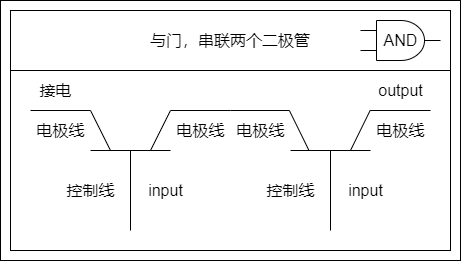

The diagram above was exported from draw.io. Its source (the exported page's mxGraphModel, read from the mxfile embedded in the PNG):
<mxGraphModel dx="2878" dy="1902" grid="1" gridSize="10" guides="0" tooltips="1" connect="1" arrows="0" fold="1" page="1" pageScale="1" pageWidth="827" pageHeight="1169" math="0" shadow="0">
  <root>
    <mxCell id="0" />
    <mxCell id="1" parent="0" />
    <mxCell id="2" value="" style="group" vertex="1" connectable="0" parent="1">
      <mxGeometry x="-810" y="-210" width="460" height="260" as="geometry" />
    </mxCell>
    <mxCell id="3" value="" style="rounded=0;whiteSpace=wrap;html=1;fontSize=16;strokeColor=#000000;fillColor=none;container=0;" vertex="1" parent="2">
      <mxGeometry width="460" height="260" as="geometry" />
    </mxCell>
    <mxCell id="4" value="" style="endArrow=none;html=1;rounded=0;fontSize=16;strokeColor=#000000;" edge="1" parent="2">
      <mxGeometry width="50" height="50" relative="1" as="geometry">
        <mxPoint x="170" y="150" as="sourcePoint" />
        <mxPoint x="89.99584905660379" y="150" as="targetPoint" />
      </mxGeometry>
    </mxCell>
    <mxCell id="5" value="" style="endArrow=none;html=1;rounded=0;fontSize=16;strokeColor=#000000;" edge="1" parent="2">
      <mxGeometry width="50" height="50" relative="1" as="geometry">
        <mxPoint x="130.00113207547167" y="150" as="sourcePoint" />
        <mxPoint x="130.00113207547167" y="230" as="targetPoint" />
      </mxGeometry>
    </mxCell>
    <mxCell id="6" value="" style="endArrow=none;html=1;rounded=0;fontSize=16;strokeColor=#000000;" edge="1" parent="2">
      <mxGeometry width="50" height="50" relative="1" as="geometry">
        <mxPoint x="110" y="150" as="sourcePoint" />
        <mxPoint x="30" y="110" as="targetPoint" />
        <Array as="points">
          <mxPoint x="90" y="110" />
        </Array>
      </mxGeometry>
    </mxCell>
    <mxCell id="7" value="" style="endArrow=none;html=1;rounded=0;fontSize=16;strokeColor=#000000;" edge="1" parent="2">
      <mxGeometry width="50" height="50" relative="1" as="geometry">
        <mxPoint x="150.00377358490562" y="150" as="sourcePoint" />
        <mxPoint x="230" y="110" as="targetPoint" />
        <Array as="points">
          <mxPoint x="170" y="110" />
        </Array>
      </mxGeometry>
    </mxCell>
    <mxCell id="8" value="控制线" style="text;html=1;align=center;verticalAlign=middle;resizable=0;points=[];autosize=1;strokeColor=none;fillColor=none;fontSize=16;container=0;" vertex="1" parent="2">
      <mxGeometry x="60.001886792452865" y="180" width="60" height="20" as="geometry" />
    </mxCell>
    <mxCell id="9" value="电极线" style="text;html=1;align=center;verticalAlign=middle;resizable=0;points=[];autosize=1;strokeColor=none;fillColor=none;fontSize=16;container=0;" vertex="1" parent="2">
      <mxGeometry x="169.99641509433957" y="120" width="60" height="20" as="geometry" />
    </mxCell>
    <mxCell id="10" value="电极线" style="text;html=1;align=center;verticalAlign=middle;resizable=0;points=[];autosize=1;strokeColor=none;fillColor=none;fontSize=16;container=0;" vertex="1" parent="2">
      <mxGeometry x="29.997924528301837" y="120" width="60" height="20" as="geometry" />
    </mxCell>
    <mxCell id="11" value="input" style="text;html=1;align=center;verticalAlign=middle;resizable=0;points=[];autosize=1;strokeColor=none;fillColor=none;fontSize=16;container=0;" vertex="1" parent="2">
      <mxGeometry x="140.00245283018876" y="180" width="50" height="20" as="geometry" />
    </mxCell>
    <mxCell id="12" value="output" style="text;html=1;align=center;verticalAlign=middle;resizable=0;points=[];autosize=1;strokeColor=none;fillColor=none;fontSize=16;container=0;" vertex="1" parent="2">
      <mxGeometry x="370.00283018867924" y="80" width="60" height="20" as="geometry" />
    </mxCell>
    <mxCell id="13" value="接电" style="text;html=1;align=center;verticalAlign=middle;resizable=0;points=[];autosize=1;strokeColor=none;fillColor=none;fontSize=16;container=0;" vertex="1" parent="2">
      <mxGeometry x="30.00132075471697" y="80" width="50" height="20" as="geometry" />
    </mxCell>
    <mxCell id="14" value="" style="endArrow=none;html=1;rounded=0;fontSize=16;strokeColor=#000000;" edge="1" parent="2">
      <mxGeometry width="50" height="50" relative="1" as="geometry">
        <mxPoint x="370" y="150" as="sourcePoint" />
        <mxPoint x="290.00226415094335" y="150" as="targetPoint" />
      </mxGeometry>
    </mxCell>
    <mxCell id="15" value="" style="endArrow=none;html=1;rounded=0;fontSize=16;strokeColor=#000000;" edge="1" parent="2">
      <mxGeometry width="50" height="50" relative="1" as="geometry">
        <mxPoint x="329.99754716981124" y="150" as="sourcePoint" />
        <mxPoint x="329.99754716981124" y="230" as="targetPoint" />
      </mxGeometry>
    </mxCell>
    <mxCell id="16" value="" style="endArrow=none;html=1;rounded=0;fontSize=16;strokeColor=#000000;" edge="1" parent="2">
      <mxGeometry width="50" height="50" relative="1" as="geometry">
        <mxPoint x="308.4949056603774" y="150" as="sourcePoint" />
        <mxPoint x="230.0043396226415" y="110" as="targetPoint" />
        <Array as="points">
          <mxPoint x="288.87226415094335" y="110" />
        </Array>
      </mxGeometry>
    </mxCell>
    <mxCell id="17" value="" style="endArrow=none;html=1;rounded=0;fontSize=16;strokeColor=#000000;" edge="1" parent="2">
      <mxGeometry width="50" height="50" relative="1" as="geometry">
        <mxPoint x="350.0001886792453" y="150" as="sourcePoint" />
        <mxPoint x="430" y="110" as="targetPoint" />
        <Array as="points">
          <mxPoint x="369.62283018867913" y="110" />
        </Array>
      </mxGeometry>
    </mxCell>
    <mxCell id="18" value="控制线" style="text;html=1;align=center;verticalAlign=middle;resizable=0;points=[];autosize=1;strokeColor=none;fillColor=none;fontSize=16;container=0;" vertex="1" parent="2">
      <mxGeometry x="259.99830188679243" y="180" width="60" height="20" as="geometry" />
    </mxCell>
    <mxCell id="19" value="input" style="text;html=1;align=center;verticalAlign=middle;resizable=0;points=[];autosize=1;strokeColor=none;fillColor=none;fontSize=16;container=0;" vertex="1" parent="2">
      <mxGeometry x="339.9988679245283" y="180" width="50" height="20" as="geometry" />
    </mxCell>
    <mxCell id="20" value="电极线" style="text;html=1;align=center;verticalAlign=middle;resizable=0;points=[];autosize=1;strokeColor=none;fillColor=none;fontSize=16;container=0;" vertex="1" parent="2">
      <mxGeometry x="230.0043396226415" y="120" width="60" height="20" as="geometry" />
    </mxCell>
    <mxCell id="21" value="电极线" style="text;html=1;align=center;verticalAlign=middle;resizable=0;points=[];autosize=1;strokeColor=none;fillColor=none;fontSize=16;container=0;" vertex="1" parent="2">
      <mxGeometry x="370.0028301886791" y="120" width="60" height="20" as="geometry" />
    </mxCell>
    <mxCell id="22" value="与门，串联两个二极管" style="rounded=0;whiteSpace=wrap;html=1;fontSize=16;fillColor=none;container=0;" vertex="1" parent="2">
      <mxGeometry x="10" y="10" width="440" height="60" as="geometry" />
    </mxCell>
    <mxCell id="23" value="" style="rounded=0;whiteSpace=wrap;html=1;fontSize=16;fillColor=none;container=0;" vertex="1" parent="2">
      <mxGeometry x="10" y="70" width="440" height="180" as="geometry" />
    </mxCell>
    <mxCell id="24" value="AND" style="verticalLabelPosition=middle;shadow=0;dashed=0;align=center;html=1;verticalAlign=middle;shape=mxgraph.electrical.logic_gates.logic_gate;operation=and;fontSize=16;strokeColor=#000000;fillColor=none;labelPosition=center;" vertex="1" parent="2">
      <mxGeometry x="360" y="20" width="80" height="40" as="geometry" />
    </mxCell>
  </root>
</mxGraphModel>